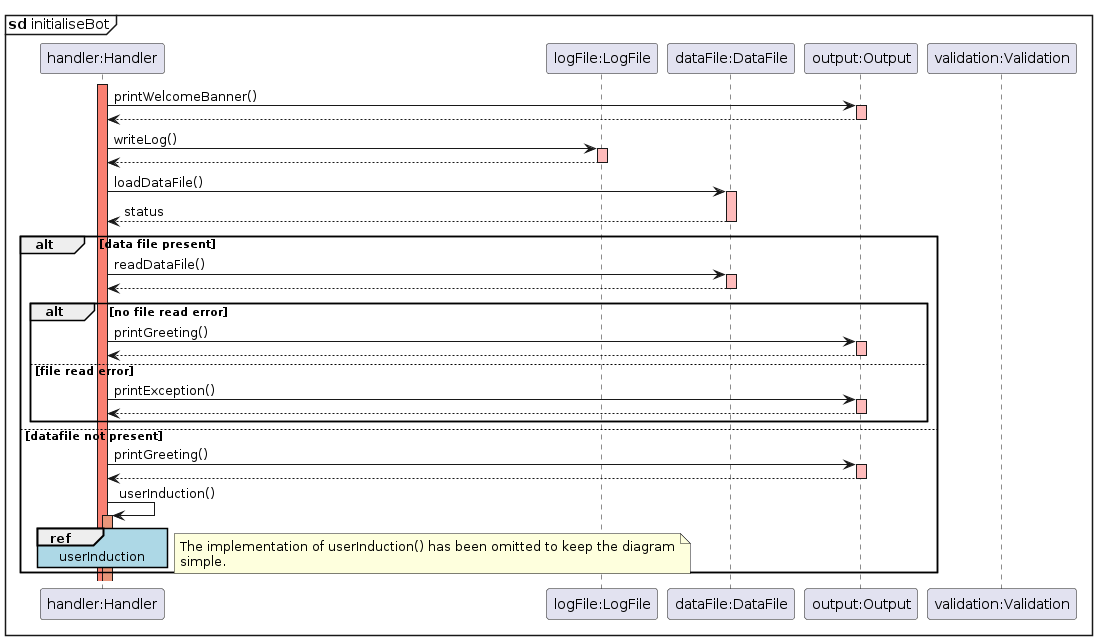

The diagram above was rendered by PlantUML. Its source (embedded in the PNG):
@startuml
skinparam sequenceReferenceBackgroundColor lightblue


mainframe **sd** initialiseBot
participant "handler:Handler" as Handler
participant "logFile:LogFile" as LogFile
participant "dataFile:DataFile" as DataFile
participant "output:Output" as Output
participant "validation:Validation" as Validation

activate Handler #salmon

Handler -> Output: printWelcomeBanner()
activate Output #FFBBBB
Output --> Handler: 
deactivate Output


Handler -> LogFile: writeLog()
activate LogFile #FFBBBB
LogFile --> Handler:
deactivate LogFile

Handler -> DataFile: loadDataFile()
activate DataFile #FFBBBB
DataFile --> Handler: status
deactivate DataFile

alt data file present
    Handler -> DataFile: readDataFile()
    activate DataFile #FFBBBB
    DataFile --> Handler:
    
    alt no file read error
    
        deactivate DataFile #DarkSalmon
        Handler -> Output: printGreeting()
        activate Output #FFBBBB
        Output --> Handler
        deactivate Output #FFBBBB
        
    else file read error
        Handler -> Output: printException()
        activate Output #FFBBBB
        Output --> Handler
        deactivate Output #FFBBBB
    end

else datafile not present
    Handler -> Output: printGreeting()
    activate Output #FFBBBB
    Output --> Handler
    deactivate Output

    Handler -> Handler: userInduction()
    activate Handler #darksalmon
    ref over Handler: userInduction
    note right 
        The implementation of userInduction() has been omitted to keep the diagram
        simple.
    end note
end
@enduml